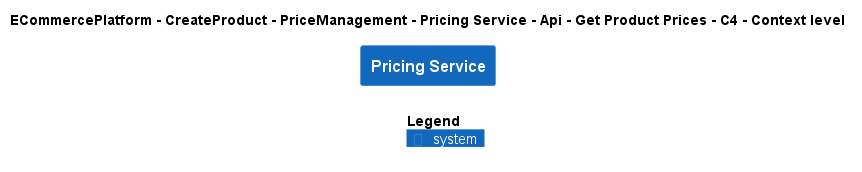

The diagram above was rendered by PlantUML. Its source (embedded in the PNG):
@startuml
!include ..\..\..\..\..\..\..\..\..\.c4s\C4_Context.puml

AddElementTag("c4interflow:lifecycle:new", $bgColor=green, $fontColor=#ffffff, $borderColor=green, $shadowing="False")
AddElementTag("c4interflow:lifecycle:changed", $bgColor=orange, $fontColor=#ffffff, $borderColor=orange, $shadowing="False")
AddElementTag("c4interflow:lifecycle:removed", $bgColor=red, $fontColor=#ffffff, $borderColor=red, $shadowing="False")

AddRelTag("c4interflow:lifecycle:new", $textColor=green, $lineColor=green)
AddRelTag("c4interflow:lifecycle:changed", $textColor=orange, $lineColor=orange)
AddRelTag("c4interflow:lifecycle:removed", $textColor=red, $lineColor=red)

SHOW_PERSON_PORTRAIT()
LAYOUT_TOP_DOWN()

skinparam linetype polyline

title ECommercePlatform - CreateProduct - PriceManagement - Pricing Service - Api - Get Product Prices - C4 - Context level

System(ECommercePlatform.CreateProduct.PriceManagement.SoftwareSystems.PricingService, "Pricing Service", "")



SHOW_LEGEND()
@enduml